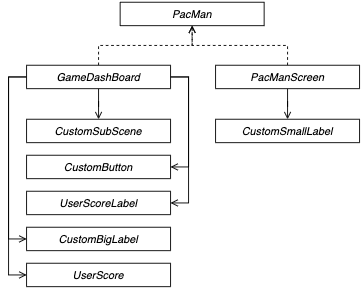

The diagram above was exported from draw.io. Its source (the exported page's mxGraphModel, read from the mxfile embedded in the PNG):
<mxGraphModel dx="946" dy="515" grid="1" gridSize="10" guides="1" tooltips="1" connect="1" arrows="1" fold="1" page="1" pageScale="1" pageWidth="827" pageHeight="1169" math="0" shadow="0">
  <root>
    <mxCell id="WIyWlLk6GJQsqaUBKTNV-0" />
    <mxCell id="WIyWlLk6GJQsqaUBKTNV-1" parent="WIyWlLk6GJQsqaUBKTNV-0" />
    <mxCell id="AkwtQ9U9xA5ziATgcfaj-17" style="edgeStyle=orthogonalEdgeStyle;rounded=0;orthogonalLoop=1;jettySize=auto;html=1;entryX=0.5;entryY=1;entryDx=0;entryDy=0;dashed=1;endArrow=open;endFill=0;" edge="1" parent="WIyWlLk6GJQsqaUBKTNV-1" source="zkfFHV4jXpPFQw0GAbJ--0" target="AkwtQ9U9xA5ziATgcfaj-10">
      <mxGeometry relative="1" as="geometry" />
    </mxCell>
    <mxCell id="AkwtQ9U9xA5ziATgcfaj-24" style="edgeStyle=orthogonalEdgeStyle;rounded=0;orthogonalLoop=1;jettySize=auto;html=1;entryX=0.5;entryY=0;entryDx=0;entryDy=0;endArrow=open;endFill=0;" edge="1" parent="WIyWlLk6GJQsqaUBKTNV-1" source="zkfFHV4jXpPFQw0GAbJ--0" target="AkwtQ9U9xA5ziATgcfaj-14">
      <mxGeometry relative="1" as="geometry" />
    </mxCell>
    <mxCell id="zkfFHV4jXpPFQw0GAbJ--0" value="PacManScreen" style="swimlane;fontStyle=2;align=center;verticalAlign=top;childLayout=stackLayout;horizontal=1;startSize=26;horizontalStack=0;resizeParent=1;resizeLast=0;collapsible=1;marginBottom=0;rounded=0;shadow=0;strokeWidth=1;" parent="WIyWlLk6GJQsqaUBKTNV-1" vertex="1" collapsed="1">
      <mxGeometry x="360" y="250" width="160" height="26" as="geometry">
        <mxRectangle x="380" y="240" width="160" height="40" as="alternateBounds" />
      </mxGeometry>
    </mxCell>
    <mxCell id="zkfFHV4jXpPFQw0GAbJ--4" value="" style="line;html=1;strokeWidth=1;align=left;verticalAlign=middle;spacingTop=-1;spacingLeft=3;spacingRight=3;rotatable=0;labelPosition=right;points=[];portConstraint=eastwest;" parent="zkfFHV4jXpPFQw0GAbJ--0" vertex="1">
      <mxGeometry y="26" width="160" height="8" as="geometry" />
    </mxCell>
    <mxCell id="AkwtQ9U9xA5ziATgcfaj-16" style="edgeStyle=orthogonalEdgeStyle;rounded=0;orthogonalLoop=1;jettySize=auto;html=1;dashed=1;endArrow=open;endFill=0;" edge="1" parent="WIyWlLk6GJQsqaUBKTNV-1" source="AkwtQ9U9xA5ziATgcfaj-0" target="AkwtQ9U9xA5ziATgcfaj-10">
      <mxGeometry relative="1" as="geometry" />
    </mxCell>
    <mxCell id="AkwtQ9U9xA5ziATgcfaj-18" style="edgeStyle=orthogonalEdgeStyle;rounded=0;orthogonalLoop=1;jettySize=auto;html=1;endArrow=open;endFill=0;" edge="1" parent="WIyWlLk6GJQsqaUBKTNV-1" source="AkwtQ9U9xA5ziATgcfaj-0" target="AkwtQ9U9xA5ziATgcfaj-2">
      <mxGeometry relative="1" as="geometry" />
    </mxCell>
    <mxCell id="AkwtQ9U9xA5ziATgcfaj-20" style="edgeStyle=orthogonalEdgeStyle;rounded=0;orthogonalLoop=1;jettySize=auto;html=1;entryX=1;entryY=0.5;entryDx=0;entryDy=0;exitX=1;exitY=0.5;exitDx=0;exitDy=0;endArrow=open;endFill=0;" edge="1" parent="WIyWlLk6GJQsqaUBKTNV-1" source="AkwtQ9U9xA5ziATgcfaj-0" target="AkwtQ9U9xA5ziATgcfaj-4">
      <mxGeometry relative="1" as="geometry" />
    </mxCell>
    <mxCell id="AkwtQ9U9xA5ziATgcfaj-21" style="edgeStyle=orthogonalEdgeStyle;rounded=0;orthogonalLoop=1;jettySize=auto;html=1;entryX=1;entryY=0.5;entryDx=0;entryDy=0;exitX=1;exitY=0.5;exitDx=0;exitDy=0;endArrow=open;endFill=0;" edge="1" parent="WIyWlLk6GJQsqaUBKTNV-1" source="AkwtQ9U9xA5ziATgcfaj-0" target="AkwtQ9U9xA5ziATgcfaj-12">
      <mxGeometry relative="1" as="geometry" />
    </mxCell>
    <mxCell id="AkwtQ9U9xA5ziATgcfaj-22" style="edgeStyle=orthogonalEdgeStyle;rounded=0;orthogonalLoop=1;jettySize=auto;html=1;entryX=0;entryY=0.5;entryDx=0;entryDy=0;exitX=0;exitY=0.5;exitDx=0;exitDy=0;endArrow=open;endFill=0;" edge="1" parent="WIyWlLk6GJQsqaUBKTNV-1" source="AkwtQ9U9xA5ziATgcfaj-0" target="AkwtQ9U9xA5ziATgcfaj-8">
      <mxGeometry relative="1" as="geometry" />
    </mxCell>
    <mxCell id="AkwtQ9U9xA5ziATgcfaj-23" style="edgeStyle=orthogonalEdgeStyle;rounded=0;orthogonalLoop=1;jettySize=auto;html=1;entryX=0;entryY=0.5;entryDx=0;entryDy=0;exitX=0;exitY=0.5;exitDx=0;exitDy=0;endArrow=open;endFill=0;" edge="1" parent="WIyWlLk6GJQsqaUBKTNV-1" source="AkwtQ9U9xA5ziATgcfaj-0" target="AkwtQ9U9xA5ziATgcfaj-6">
      <mxGeometry relative="1" as="geometry" />
    </mxCell>
    <mxCell id="AkwtQ9U9xA5ziATgcfaj-0" value="GameDashBoard" style="swimlane;fontStyle=2;align=center;verticalAlign=top;childLayout=stackLayout;horizontal=1;startSize=26;horizontalStack=0;resizeParent=1;resizeLast=0;collapsible=1;marginBottom=0;rounded=0;shadow=0;strokeWidth=1;" vertex="1" collapsed="1" parent="WIyWlLk6GJQsqaUBKTNV-1">
      <mxGeometry x="150" y="250" width="160" height="26" as="geometry">
        <mxRectangle x="150" y="250" width="160" height="40" as="alternateBounds" />
      </mxGeometry>
    </mxCell>
    <mxCell id="AkwtQ9U9xA5ziATgcfaj-1" value="" style="line;html=1;strokeWidth=1;align=left;verticalAlign=middle;spacingTop=-1;spacingLeft=3;spacingRight=3;rotatable=0;labelPosition=right;points=[];portConstraint=eastwest;" vertex="1" parent="AkwtQ9U9xA5ziATgcfaj-0">
      <mxGeometry y="26" width="160" height="8" as="geometry" />
    </mxCell>
    <mxCell id="AkwtQ9U9xA5ziATgcfaj-2" value="CustomSubScene" style="swimlane;fontStyle=2;align=center;verticalAlign=top;childLayout=stackLayout;horizontal=1;startSize=26;horizontalStack=0;resizeParent=1;resizeLast=0;collapsible=1;marginBottom=0;rounded=0;shadow=0;strokeWidth=1;" vertex="1" collapsed="1" parent="WIyWlLk6GJQsqaUBKTNV-1">
      <mxGeometry x="150" y="310" width="160" height="26" as="geometry">
        <mxRectangle x="150" y="250" width="160" height="40" as="alternateBounds" />
      </mxGeometry>
    </mxCell>
    <mxCell id="AkwtQ9U9xA5ziATgcfaj-3" value="" style="line;html=1;strokeWidth=1;align=left;verticalAlign=middle;spacingTop=-1;spacingLeft=3;spacingRight=3;rotatable=0;labelPosition=right;points=[];portConstraint=eastwest;" vertex="1" parent="AkwtQ9U9xA5ziATgcfaj-2">
      <mxGeometry y="26" width="160" height="8" as="geometry" />
    </mxCell>
    <mxCell id="AkwtQ9U9xA5ziATgcfaj-4" value="CustomButton" style="swimlane;fontStyle=2;align=center;verticalAlign=top;childLayout=stackLayout;horizontal=1;startSize=26;horizontalStack=0;resizeParent=1;resizeLast=0;collapsible=1;marginBottom=0;rounded=0;shadow=0;strokeWidth=1;" vertex="1" collapsed="1" parent="WIyWlLk6GJQsqaUBKTNV-1">
      <mxGeometry x="150" y="350" width="160" height="26" as="geometry">
        <mxRectangle x="150" y="250" width="160" height="40" as="alternateBounds" />
      </mxGeometry>
    </mxCell>
    <mxCell id="AkwtQ9U9xA5ziATgcfaj-5" value="" style="line;html=1;strokeWidth=1;align=left;verticalAlign=middle;spacingTop=-1;spacingLeft=3;spacingRight=3;rotatable=0;labelPosition=right;points=[];portConstraint=eastwest;" vertex="1" parent="AkwtQ9U9xA5ziATgcfaj-4">
      <mxGeometry y="26" width="160" height="8" as="geometry" />
    </mxCell>
    <mxCell id="AkwtQ9U9xA5ziATgcfaj-6" value="UserScore" style="swimlane;fontStyle=2;align=center;verticalAlign=top;childLayout=stackLayout;horizontal=1;startSize=26;horizontalStack=0;resizeParent=1;resizeLast=0;collapsible=1;marginBottom=0;rounded=0;shadow=0;strokeWidth=1;" vertex="1" collapsed="1" parent="WIyWlLk6GJQsqaUBKTNV-1">
      <mxGeometry x="150" y="470" width="160" height="26" as="geometry">
        <mxRectangle x="150" y="250" width="160" height="40" as="alternateBounds" />
      </mxGeometry>
    </mxCell>
    <mxCell id="AkwtQ9U9xA5ziATgcfaj-7" value="" style="line;html=1;strokeWidth=1;align=left;verticalAlign=middle;spacingTop=-1;spacingLeft=3;spacingRight=3;rotatable=0;labelPosition=right;points=[];portConstraint=eastwest;" vertex="1" parent="AkwtQ9U9xA5ziATgcfaj-6">
      <mxGeometry y="26" width="160" height="8" as="geometry" />
    </mxCell>
    <mxCell id="AkwtQ9U9xA5ziATgcfaj-8" value="CustomBigLabel" style="swimlane;fontStyle=2;align=center;verticalAlign=top;childLayout=stackLayout;horizontal=1;startSize=26;horizontalStack=0;resizeParent=1;resizeLast=0;collapsible=1;marginBottom=0;rounded=0;shadow=0;strokeWidth=1;" vertex="1" collapsed="1" parent="WIyWlLk6GJQsqaUBKTNV-1">
      <mxGeometry x="150" y="430" width="160" height="26" as="geometry">
        <mxRectangle x="150" y="250" width="160" height="40" as="alternateBounds" />
      </mxGeometry>
    </mxCell>
    <mxCell id="AkwtQ9U9xA5ziATgcfaj-9" value="" style="line;html=1;strokeWidth=1;align=left;verticalAlign=middle;spacingTop=-1;spacingLeft=3;spacingRight=3;rotatable=0;labelPosition=right;points=[];portConstraint=eastwest;" vertex="1" parent="AkwtQ9U9xA5ziATgcfaj-8">
      <mxGeometry y="26" width="160" height="8" as="geometry" />
    </mxCell>
    <mxCell id="AkwtQ9U9xA5ziATgcfaj-10" value="PacMan" style="swimlane;fontStyle=2;align=center;verticalAlign=top;childLayout=stackLayout;horizontal=1;startSize=26;horizontalStack=0;resizeParent=1;resizeLast=0;collapsible=1;marginBottom=0;rounded=0;shadow=0;strokeWidth=1;" vertex="1" collapsed="1" parent="WIyWlLk6GJQsqaUBKTNV-1">
      <mxGeometry x="254" y="180" width="160" height="26" as="geometry">
        <mxRectangle x="150" y="250" width="160" height="40" as="alternateBounds" />
      </mxGeometry>
    </mxCell>
    <mxCell id="AkwtQ9U9xA5ziATgcfaj-11" value="" style="line;html=1;strokeWidth=1;align=left;verticalAlign=middle;spacingTop=-1;spacingLeft=3;spacingRight=3;rotatable=0;labelPosition=right;points=[];portConstraint=eastwest;" vertex="1" parent="AkwtQ9U9xA5ziATgcfaj-10">
      <mxGeometry y="26" width="160" height="8" as="geometry" />
    </mxCell>
    <mxCell id="AkwtQ9U9xA5ziATgcfaj-12" value="UserScoreLabel" style="swimlane;fontStyle=2;align=center;verticalAlign=top;childLayout=stackLayout;horizontal=1;startSize=26;horizontalStack=0;resizeParent=1;resizeLast=0;collapsible=1;marginBottom=0;rounded=0;shadow=0;strokeWidth=1;" vertex="1" collapsed="1" parent="WIyWlLk6GJQsqaUBKTNV-1">
      <mxGeometry x="150" y="390" width="160" height="26" as="geometry">
        <mxRectangle x="150" y="250" width="160" height="40" as="alternateBounds" />
      </mxGeometry>
    </mxCell>
    <mxCell id="AkwtQ9U9xA5ziATgcfaj-13" value="" style="line;html=1;strokeWidth=1;align=left;verticalAlign=middle;spacingTop=-1;spacingLeft=3;spacingRight=3;rotatable=0;labelPosition=right;points=[];portConstraint=eastwest;" vertex="1" parent="AkwtQ9U9xA5ziATgcfaj-12">
      <mxGeometry y="26" width="160" height="8" as="geometry" />
    </mxCell>
    <mxCell id="AkwtQ9U9xA5ziATgcfaj-14" value="CustomSmallLabel" style="swimlane;fontStyle=2;align=center;verticalAlign=top;childLayout=stackLayout;horizontal=1;startSize=26;horizontalStack=0;resizeParent=1;resizeLast=0;collapsible=1;marginBottom=0;rounded=0;shadow=0;strokeWidth=1;" vertex="1" collapsed="1" parent="WIyWlLk6GJQsqaUBKTNV-1">
      <mxGeometry x="360" y="310" width="160" height="26" as="geometry">
        <mxRectangle x="150" y="250" width="160" height="40" as="alternateBounds" />
      </mxGeometry>
    </mxCell>
    <mxCell id="AkwtQ9U9xA5ziATgcfaj-15" value="" style="line;html=1;strokeWidth=1;align=left;verticalAlign=middle;spacingTop=-1;spacingLeft=3;spacingRight=3;rotatable=0;labelPosition=right;points=[];portConstraint=eastwest;" vertex="1" parent="AkwtQ9U9xA5ziATgcfaj-14">
      <mxGeometry y="26" width="160" height="8" as="geometry" />
    </mxCell>
  </root>
</mxGraphModel>